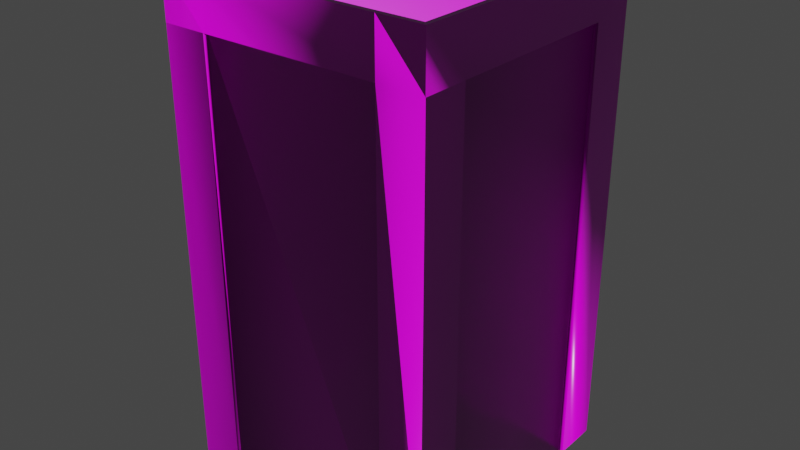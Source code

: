 # Source: building_C.blend  (saved by Blender 2.90.8; exported with 4.5.12 LTS)
import bpy
from mathutils import Matrix  # noqa: F401  (used for matrix-valued properties, if any)

bpy.ops.wm.read_factory_settings(use_empty=True)
scene = bpy.context.scene
scene.name = 'Scene'

# ---- collections
col_collection = bpy.data.collections.new('Collection'); scene.collection.children.link(col_collection)

# ---- images (referenced by path relative to the original .blend; pixels are not part of the script)
import os
ASSET_DIR = os.environ.get("B2B_ASSET_DIR", "")  # directory of the original .blend (textures are referenced by path, not embedded)
HERE = os.path.dirname(os.path.abspath(__file__))  # packed textures are extracted next to this script under _unpacked/

def load_image(name, relpath, width, height, colorspace="sRGB"):
    """Load a texture the original file referenced (path relative to the .blend, or extracted next to this script)."""
    p = next((c for c in (os.path.join(HERE, relpath), os.path.join(ASSET_DIR, relpath)) if relpath and os.path.exists(c)), "")
    if p:
        img = bpy.data.images.load(p, check_existing=True)
        img.name = name
    else:  # same state as the original file: an image datablock whose file is absent (Cycles renders it pink)
        img = bpy.data.images.new(name, width, height)
        img.source = "FILE"
        img.filepath = "//" + (relpath or name)
    img.colorspace_settings.name = colorspace
    return img
img_concrete_floor_02_diff_4k_png = load_image('concrete_floor_02_diff_4k.png', 'textures/concrete_floor_02_diff_4k.jpg', 1024, 1024, 'sRGB')
img_concrete_floor_02_nor_4k_png = load_image('concrete_floor_02_Nor_4k.png', 'textures/concrete_floor_02_nor_gl_4k.exr', 1024, 1024, 'Non-Color')
img_concrete_floor_02_rough_4k_png = load_image('concrete_floor_02_rough_4k.png', 'textures/concrete_floor_02_rough_4k.jpg', 1024, 1024, 'Non-Color')

# ---- materials (node trees are filled in below, after node groups)
mat_concrete_floor_02 = bpy.data.materials.new('concrete_floor_02')
mat_concrete_floor_02.use_transparent_shadow = False
mat_concrete_floor_02.roughness = 0.5

# ---- material node trees
mat_concrete_floor_02.use_nodes = True; mat_concrete_floor_02.node_tree.nodes.clear()
_N = mat_concrete_floor_02.node_tree.nodes; _L = mat_concrete_floor_02.node_tree.links
n0 = _N.new('ShaderNodeBsdfPrincipled'); n0.name = 'Principled BSDF'; n0.location = (10, 300)
n0.distribution = 'GGX'
n0.subsurface_method = 'BURLEY'
n0.inputs[3].default_value = 1.45
n0.inputs[27].default_value = (0.0, 0.0, 0.0, 1.0)
n0.inputs[28].default_value = 1.0
n1 = _N.new('ShaderNodeOutputMaterial'); n1.name = 'Material Output'; n1.location = (300, 300)
n2 = _N.new('ShaderNodeNormalMap'); n2.name = 'Normal Map'; n2.location = (-300, -300)
n2.label = 'Normal/Map'
n3 = _N.new('ShaderNodeTexImage'); n3.name = 'Image Texture'; n3.location = (-300, 600)
n3.image = img_concrete_floor_02_diff_4k_png
n4 = _N.new('ShaderNodeTexCoord'); n4.name = 'Texture Coordinate'; n4.location = (-1500, 300)
n4.label = 'Texture Coords'
n5 = _N.new('ShaderNodeMapping'); n5.name = 'Mapping'; n5.location = (-600, 600)
n5.vector_type = 'TEXTURE'
n5.inputs[3].default_value = (2.0, 2.0, 2.0)
n6 = _N.new('ShaderNodeTexImage'); n6.name = 'Image Texture.001'; n6.location = (-600, -900)
n6.image = img_concrete_floor_02_nor_4k_png
n7 = _N.new('ShaderNodeMapping'); n7.name = 'Mapping.001'; n7.location = (-900, -900)
n7.vector_type = 'TEXTURE'
n7.inputs[3].default_value = (2.0, 2.0, 2.0)
n8 = _N.new('ShaderNodeTexImage'); n8.name = 'Image Texture.002'; n8.location = (-300, 300)
n8.image = img_concrete_floor_02_rough_4k_png
n9 = _N.new('ShaderNodeMapping'); n9.name = 'Mapping.002'; n9.location = (-600, 300)
n9.vector_type = 'TEXTURE'
n9.inputs[3].default_value = (2.0, 2.0, 2.0)
_L.new(n0.outputs[0], n1.inputs[0])
_L.new(n2.outputs[0], n0.inputs[5])
_L.new(n3.outputs[0], n0.inputs[0])
_L.new(n5.outputs[0], n3.inputs[0])
_L.new(n4.outputs[2], n5.inputs[0])
_L.new(n6.outputs[0], n2.inputs[1])
_L.new(n7.outputs[0], n6.inputs[0])
_L.new(n4.outputs[2], n7.inputs[0])
_L.new(n8.outputs[0], n0.inputs[2])
_L.new(n9.outputs[0], n8.inputs[0])
_L.new(n4.outputs[2], n9.inputs[0])
n1.is_active_output = True

# ---- world
world_world = bpy.data.worlds.new('World'); scene.world = world_world
world_world.use_nodes = True; world_world.node_tree.nodes.clear()
_N = world_world.node_tree.nodes; _L = world_world.node_tree.links
n0 = _N.new('ShaderNodeOutputWorld'); n0.name = 'World Output'; n0.location = (300, 300)
n1 = _N.new('ShaderNodeBackground'); n1.name = 'Background'; n1.location = (10, 300)
n1.inputs[0].default_value = (0.05088, 0.05088, 0.05088, 1.0)
_L.new(n1.outputs[0], n0.inputs[0])
n0.is_active_output = True
world_world.color = (0.05088, 0.05088, 0.05088)
world_world.use_sun_shadow = False
world_world.sun_shadow_jitter_overblur = 0.0

# ---- meshes
me_cube_001 = bpy.data.meshes.new('Cube.001')
me_cube_001.from_pydata([(-91.51, -91.51, 193.6), (-91.51, 91.51, 193.6), (91.51, -91.51, 193.6), (91.51, 91.51, 193.6), (-93.27, -93.27, 195.8), (-93.27, 93.27, 195.8), (93.27, 93.27, 195.8), (93.27, -93.27, 195.8), (-96.87, -96.87, 195.8), (-96.87, 96.87, 195.8), (96.87, 96.87, 195.8), (96.87, -96.87, 195.8), (-61.0, 91.51, 193.6), (61.0, 91.51, 193.6), (62.18, 93.27, 195.8), (-62.18, 93.27, 195.8), (64.58, 96.87, 159.6), (-61.0, -91.51, 193.6), (-64.58, 96.87, 159.6), (61.0, -91.51, 193.6), (62.18, -93.27, 195.8), (-64.58, -96.87, 159.6), (-62.18, -93.27, 195.8), (-64.58, -96.87, 195.8), (64.58, -96.87, 159.6), (64.58, -96.87, 195.8), (96.87, -96.87, 159.6), (96.87, 96.87, 159.6), (-64.58, 96.87, 195.8), (-96.87, 96.87, 159.6), (64.58, 96.87, 195.8), (-96.87, -96.87, 159.6), (91.51, 61.0, 193.6), (91.51, -61.0, 193.6), (93.27, -62.18, 195.8), (93.27, 62.18, 195.8), (-91.51, 61.0, 193.6), (-91.51, -61.0, 193.6), (-93.27, -62.18, 195.8), (-93.27, 62.18, 195.8), (-96.87, 64.58, 195.8), (-96.87, -64.58, 195.8), (96.87, -64.58, 195.8), (96.87, 64.58, 195.8), (61.0, 61.0, 193.6), (61.0, -61.0, 193.6), (-96.87, -64.58, 159.6), (-96.87, 64.58, 159.6), (-61.0, 61.0, 193.6), (-61.0, -61.0, 193.6), (96.87, 64.58, 159.6), (96.87, -64.58, 159.6), (-64.58, -93.87, 159.6), (64.58, -93.87, 159.6), (93.87, 64.58, 159.6), (93.87, -64.58, 159.6), (64.58, 93.87, 159.6), (-64.58, 93.87, 159.6), (-93.87, -64.58, 159.6), (-93.87, 64.58, 159.6), (-96.87, 96.87, -154.7), (96.87, 96.87, -154.7), (96.87, -96.87, -154.7), (-96.87, -96.87, -154.7), (64.58, -96.87, -154.7), (-64.58, -96.87, -154.7), (-64.58, 96.87, -154.7), (64.58, 96.87, -154.7), (96.87, 64.58, -154.7), (96.87, -64.58, -154.7), (-96.87, -64.58, -154.7), (-96.87, 64.58, -154.7), (64.58, -93.87, -154.7), (-64.58, -93.87, -154.7), (93.87, 64.58, -154.7), (93.87, -64.58, -154.7), (-64.58, 93.87, -154.7), (64.58, 93.87, -154.7), (-93.87, -64.58, -154.7), (-93.87, 64.58, -154.7)], [], [(33, 2, 7, 34), (13, 3, 6, 14), (49, 37, 0, 17), (22, 4, 8, 23), (39, 5, 9, 40), (47, 71, 79, 59), (34, 7, 11, 42), (36, 1, 5, 39), (17, 0, 4, 22), (47, 40, 9, 29), (16, 30, 10, 27), (51, 42, 11, 26), (21, 23, 8, 31), (14, 6, 10, 30), (28, 15, 14, 30), (5, 15, 28, 9), (24, 21, 52, 53), (26, 11, 25, 24), (29, 9, 28, 18), (17, 22, 20, 19), (2, 19, 20, 7), (71, 47, 29, 60), (67, 16, 27, 61), (20, 22, 23, 25), (69, 51, 26, 62), (7, 20, 25, 11), (49, 17, 19, 45), (65, 21, 31, 63), (33, 45, 19, 2), (23, 21, 24, 25), (62, 26, 24, 64), (12, 13, 14, 15), (1, 12, 15, 5), (28, 30, 16, 18), (60, 29, 18, 66), (44, 45, 33, 32), (3, 13, 44, 32), (48, 49, 45, 44), (12, 48, 44, 13), (61, 27, 50, 68), (46, 47, 59, 58), (63, 31, 46, 70), (42, 51, 50, 43), (27, 10, 43, 50), (46, 41, 40, 47), (31, 8, 41, 46), (37, 36, 39, 38), (0, 37, 38, 4), (34, 42, 43, 35), (6, 35, 43, 10), (38, 39, 40, 41), (4, 38, 41, 8), (36, 37, 49, 48), (12, 1, 36, 48), (32, 33, 34, 35), (3, 32, 35, 6), (64, 24, 53, 72), (50, 51, 55, 54), (68, 50, 54, 74), (66, 18, 57, 76), (18, 16, 56, 57), (78, 58, 59, 79), (70, 46, 58, 78), (57, 56, 77, 76), (51, 69, 75, 55), (54, 55, 75, 74), (21, 65, 73, 52), (52, 73, 72, 53), (16, 67, 77, 56)])
me_cube_001.polygons.foreach_set('use_smooth', [True] * 69)
_k = set([(0, 4), (0, 17), (0, 37), (1, 5), (1, 12), (1, 36), (2, 7), (2, 19), (2, 33), (3, 6), (3, 13), (3, 32), (4, 22), (4, 38), (5, 15), (5, 39), (6, 14), (6, 35), (7, 20), (7, 34), (8, 23), (8, 31), (8, 41), (9, 28), (9, 29), (9, 40), (10, 27), (10, 30), (10, 43), (11, 25), (11, 26), (11, 42), (12, 13), (14, 15), (17, 19), (20, 22), (23, 25), (26, 62), (27, 61), (28, 30), (29, 60), (31, 63), (32, 33), (34, 35), (36, 37), (38, 39), (40, 41), (42, 43)])
me_cube_001.attributes.new('sharp_edge', 'BOOLEAN', 'EDGE').data.foreach_set('value', [ (min(e.vertices), max(e.vertices)) in _k for e in me_cube_001.edges])
_uv = me_cube_001.uv_layers.new(name='UVMap')
_uv.uv.foreach_set('vector', [0.8982, 0.7283, 0.8982, 0.6748, 0.9036, 0.6709, 0.9036, 0.7258, 0.2571, 0.5318, 0.2571, 0.4782, 0.2609, 0.4744, 0.2609, 0.5292, 0.7088, 0.7283, 0.6709, 0.7283, 0.6709, 0.6748, 0.7088, 0.6748, 0.1984, 0.8098, 0.2372, 0.8098, 0.2417, 0.8162, 0.2014, 0.8162, 0.2372, 0.5356, 0.2372, 0.4808, 0.2417, 0.4744, 0.2417, 0.5314, 0.0, 0.6367, 1.951, 0.6777, 1.913, 0.4518, 0.0, 0.6367, 0.2571, 0.755, 0.2571, 0.8098, 0.2526, 0.8162, 0.2526, 0.7592, 0.2417, 0.5318, 0.2417, 0.4782, 0.2471, 0.4744, 0.2471, 0.5292, 0.2609, 0.5318, 0.2609, 0.4782, 0.2648, 0.4744, 0.2648, 0.5292, 0.0, 0.6367, 0.6709, 0.05697, 0.6709, 0.0, 0.0, 0.6298, 0.0, 0.4241, 0.3418, 0.05697, 0.3418, 0.0, 0.0, 0.4734, 0.0, 0.162, 0.05697, 0.4744, 0.0, 0.4744, 0.0, 0.1807, 0.0, 0.4241, 0.3418, 0.3988, 0.3418, 0.3418, 0.0, 0.4734, 0.04328, 0.4808, 0.004494, 0.4808, 0.0, 0.4744, 0.04028, 0.4744, 0.2014, 0.4744, 0.1984, 0.4808, 0.04328, 0.4808, 0.04028, 0.4744, 0.2372, 0.4808, 0.1984, 0.4808, 0.2014, 0.4744, 0.2417, 0.4744, 0.0, 0.5064, 0.0, 0.4241, 0.0, 0.4241, 0.0, 0.5064, 0.0, 0.3418, 0.3418, 0.6836, 0.3418, 0.6266, 0.0, 0.5064, 0.0, 0.3418, 0.3418, 0.3418, 0.3418, 0.2848, 0.0, 0.457, 0.2609, 0.5318, 0.2648, 0.5292, 0.2648, 0.7486, 0.2609, 0.7461, 0.2609, 0.7996, 0.2609, 0.7461, 0.2648, 0.7486, 0.2648, 0.8035, 1.951, 0.6777, 0.0, 0.6367, 0.0, 0.6298, 0.0, 0.3732, 0.0, 0.5032, 0.0, 0.4241, 0.0, 0.4734, 0.0, 0.2042, 0.04328, 0.8098, 0.1984, 0.8098, 0.2014, 0.8162, 0.04028, 0.8162, 1.912, 0.04178, 0.0, 0.162, 0.0, 0.1807, 0.0, 0.3131, 0.004494, 0.8098, 0.04328, 0.8098, 0.04028, 0.8162, 0.0, 0.8162, 0.7088, 0.7283, 0.7088, 0.6748, 0.8603, 0.6748, 0.8603, 0.7283, 1.966, 0.5033, 0.0, 0.4241, 0.0, 0.4734, 0.0, 0.8881, 0.8982, 0.7283, 0.8603, 0.7283, 0.8603, 0.6748, 0.8982, 0.6748, 0.3418, 0.3988, 0.0, 0.4241, 0.0, 0.5064, 0.3418, 0.6266, 0.0, 0.3354, 0.0, 0.3418, 0.0, 0.5064, 1.966, 0.2034, 0.2571, 0.7461, 0.2571, 0.5318, 0.2609, 0.5292, 0.2609, 0.7486, 0.2571, 0.7996, 0.2571, 0.7461, 0.2609, 0.7486, 0.2609, 0.8035, 0.3418, 0.2848, 0.3418, 0.05697, 0.0, 0.4241, 0.0, 0.457, 0.0, 0.3354, 0.0, 0.3418, 0.0, 0.457, 0.0, 0.4009, 0.8603, 0.9426, 0.8603, 0.7283, 0.8982, 0.7283, 0.8982, 0.9426, 0.8982, 0.9962, 0.8603, 0.9962, 0.8603, 0.9426, 0.8982, 0.9426, 0.7088, 0.9426, 0.7088, 0.7283, 0.8603, 0.7283, 0.8603, 0.9426, 0.7088, 0.9962, 0.7088, 0.9426, 0.8603, 0.9426, 0.8603, 0.9962, 0.0, 0.169, 0.0, 0.06836, 0.0, 0.08709, 1.966, 0.2372, 0.0, 0.664, 0.0, 0.6367, 0.0, 0.6367, 0.0, 0.664, 0.0, 0.4518, 0.0, 0.6709, 0.0, 0.664, 1.912, 0.4125, 0.05697, 0.4744, 0.0, 0.162, 0.0, 0.08709, 0.2848, 0.4744, 0.0, 0.06836, 0.3418, 0.4744, 0.2848, 0.4744, 0.0, 0.08709, 0.0, 0.664, 0.6709, 0.2848, 0.6709, 0.05697, 0.0, 0.6367, 0.0, 0.6709, 0.6709, 0.3418, 0.6709, 0.2848, 0.0, 0.664, 0.2417, 0.7461, 0.2417, 0.5318, 0.2471, 0.5292, 0.2471, 0.7486, 0.2417, 0.7996, 0.2417, 0.7461, 0.2471, 0.7486, 0.2471, 0.8035, 0.2571, 0.755, 0.2526, 0.7592, 0.2526, 0.5314, 0.2571, 0.5356, 0.2571, 0.4808, 0.2571, 0.5356, 0.2526, 0.5314, 0.2526, 0.4744, 0.2372, 0.755, 0.2372, 0.5356, 0.2417, 0.5314, 0.2417, 0.7592, 0.2372, 0.8098, 0.2372, 0.755, 0.2417, 0.7592, 0.2417, 0.8162, 0.6709, 0.9426, 0.6709, 0.7283, 0.7088, 0.7283, 0.7088, 0.9426, 0.7088, 0.9962, 0.6709, 0.9962, 0.6709, 0.9426, 0.7088, 0.9426, 0.8982, 0.9426, 0.8982, 0.7283, 0.9036, 0.7258, 0.9036, 0.9452, 0.8982, 0.9962, 0.8982, 0.9426, 0.9036, 0.9452, 0.9036, 1.0, 1.966, 0.2034, 0.0, 0.5064, 0.0, 0.5064, 1.922, 0.3323, 0.0, 0.08709, 0.0, 0.162, 0.0, 0.162, 0.0, 0.08709, 1.966, 0.2372, 0.0, 0.08709, 0.0, 0.08709, 1.924, 0.02, 0.0, 0.4009, 0.0, 0.457, 0.0, 0.457, 0.0, 0.4552, 0.0, 0.457, 0.0, 0.4241, 0.0, 0.4241, 0.0, 0.457, 1.968, 0.4668, 0.0, 0.664, 0.0, 0.6367, 1.913, 0.4518, 1.912, 0.4125, 0.0, 0.664, 0.0, 0.664, 1.968, 0.4668, 0.0, 0.457, 0.0, 0.4241, 0.0, 0.4967, 0.0, 0.4552, 0.0, 0.162, 1.912, 0.04178, 1.968, 0.1481, 0.0, 0.162, 0.0, 0.08709, 0.0, 0.162, 1.968, 0.1481, 1.924, 0.02, 0.0, 0.4241, 1.966, 0.5033, 1.904, 0.517, 0.0, 0.4241, 0.0, 0.4241, 1.904, 0.517, 1.922, 0.3323, 0.0, 0.5064, 0.0, 0.4241, 0.0, 0.5032, 0.0, 0.4967, 0.0, 0.4241])
me_cube_001.materials.append(mat_concrete_floor_02)
me_cube_001.use_remesh_fix_poles = True
me_cube_001.use_remesh_preserve_attributes = False
me_cube_001.use_mirror_vertex_groups = False
me_cube_001.update()
me_cube_001.normals_split_custom_set([tuple(v) for v in zip(*[iter([-0.7779, 0.0, 0.6284, -0.7779, 0.0, 0.6284, -0.7779, 0.0, 0.6284, -0.7779, 0.0, 0.6284, 0.0, -0.7779, 0.6284, 0.0, -0.7779, 0.6284, 0.0, -0.7779, 0.6284, 0.0, -0.7779, 0.6284, 0.0, 0.0, 1.0, 0.0, 0.0, 1.0, 0.0, 0.0, 1.0, 0.0, 0.0, 1.0, 0.0, -0.000593, 1.0, -0.0002973, -0.0002965, 1.0, -0.0002973, -0.0002965, 1.0, 0.0, -0.000593, 1.0, -0.0005945, 0.0, 1.0, -0.0002973, 0.0002965, 1.0, -0.0002973, 0.0002965, 1.0, -0.0005945, 0.0, 1.0, -0.9045, -0.3015, -0.3015, -0.6779, -0.6778, 0.2845, -0.9051, -0.4252, -6.478e-05, -0.5774, -0.5774, -0.5774, 0.0005944, 0.0, 1.0, 0.0002973, -0.0002965, 1.0, 0.0002973, -0.0002965, 1.0, 0.0005945, 0.0, 1.0, 0.7779, 0.0, 0.6284, 0.7779, 0.0, 0.6284, 0.7779, 0.0, 0.6284, 0.7779, 0.0, 0.6284, 0.0, 0.7779, 0.6284, 0.0, 0.7779, 0.6284, 0.0, 0.7779, 0.6284, 0.0, 0.7779, 0.6284, -0.9045, -0.3015, -0.3015, -1.0, 1.046e-07, 0.0, -1.0, 2.093e-07, 0.0, -1.0, 1.046e-07, 0.0, -0.3015, 0.9045, -0.3015, 0.0, 1.0, -2.093e-07, 0.0, 1.0, -2.093e-07, 0.0, 1.0, -2.249e-07, 0.9045, 0.3015, -0.3015, 1.0, 0.0, 0.0, 1.0, 0.0, 0.0, 1.0, 0.0, 0.0, 0.3015, -0.9045, -0.3015, 0.0, -1.0, 2.093e-07, 0.0, -1.0, 2.093e-07, -2.867e-14, -1.0, 2.249e-07, 0.0, 0.000593, 1.0, 0.0002973, 0.0002965, 1.0, 0.0002973, 0.0002965, 1.0, 0.0, 0.000593, 1.0, 0.0, 0.000593, 1.0, 0.0, 0.000593, 1.0, 0.0, 0.000593, 1.0, 0.0, 0.000593, 1.0, -0.0002973, 0.0002965, 1.0, 0.0, 0.000593, 1.0, 0.0, 0.000593, 1.0, -0.0002973, 0.0002965, 1.0, -0.3015, -0.9045, -0.3015, 0.3015, -0.9045, -0.3015, 0.5774, -0.5774, -0.5774, -0.5774, -0.5774, -0.5774, 0.0, -1.0, 2.249e-07, 0.0, -1.0, 2.093e-07, 0.0, -1.0, 2.093e-07, -0.3015, -0.9045, -0.3015, 0.0, 1.0, -2.249e-07, 0.0, 1.0, -2.093e-07, 0.0, 1.0, -2.093e-07, 0.3015, 0.9045, -0.3015, 0.0, 0.7779, 0.6284, 0.0, 0.7779, 0.6284, 0.0, 0.7779, 0.6284, 0.0, 0.7779, 0.6284, 0.0, 0.7779, 0.6284, 0.0, 0.7779, 0.6284, 0.0, 0.7779, 0.6284, 0.0, 0.7779, 0.6284, -0.6779, -0.6778, 0.2845, -0.9045, -0.3015, -0.3015, -1.0, 1.046e-07, 0.0, -1.0, 0.0, 0.0, -0.7071, 0.7071, -1.701e-07, -0.3015, 0.9045, -0.3015, 0.0, 1.0, -2.249e-07, 0.0, 1.0, -2.405e-07, 0.0, -0.000593, 1.0, 0.0, -0.000593, 1.0, 0.0, -0.000593, 1.0, 0.0, -0.000593, 1.0, 0.879, 0.4767, 2.712e-05, 0.9045, 0.3015, -0.3015, 1.0, 0.0, 0.0, 1.0, 0.0, 0.0, 0.0002973, -0.0002965, 1.0, 0.0, -0.000593, 1.0, 0.0, -0.000593, 1.0, 0.0002973, -0.0002965, 1.0, 0.0, 0.0, 1.0, 0.0, 0.0, 1.0, 0.0, 0.0, 1.0, 0.0, 0.0, 1.0, 0.4767, -0.879, -0.0002726, 0.3015, -0.9045, -0.3015, -2.867e-14, -1.0, 2.249e-07, -5.735e-14, -1.0, 2.405e-07, 0.0, 0.0, 1.0, 0.0, 0.0, 1.0, 0.0, 0.0, 1.0, 0.0, 0.0, 1.0, 0.0, -1.0, 2.093e-07, 0.3015, -0.9045, -0.3015, -0.3015, -0.9045, -0.3015, 0.0, -1.0, 2.093e-07, 0.0, -1.0, 2.405e-07, 0.0, -1.0, 2.249e-07, -0.3015, -0.9045, -0.3015, -0.6779, -0.6778, 0.2845, 0.0, -0.7779, 0.6284, 0.0, -0.7779, 0.6284, 0.0, -0.7779, 0.6284, 0.0, -0.7779, 0.6284, 0.0, -0.7779, 0.6284, 0.0, -0.7779, 0.6284, 0.0, -0.7779, 0.6284, 0.0, -0.7779, 0.6284, 0.0, 1.0, -2.093e-07, 0.0, 1.0, -2.093e-07, -0.3015, 0.9045, -0.3015, 0.3015, 0.9045, -0.3015, 0.0, 1.0, -2.405e-07, 0.0, 1.0, -2.249e-07, 0.3015, 0.9045, -0.3015, 0.7071, 0.7071, -1.701e-07, 0.0, 0.0, 1.0, 0.0, 0.0, 1.0, 0.0, 0.0, 1.0, 0.0, 0.0, 1.0, 0.0, 0.0, 1.0, 0.0, 0.0, 1.0, 0.0, 0.0, 1.0, 0.0, 0.0, 1.0, 0.0, 0.0, 1.0, 0.0, 0.0, 1.0, 0.0, 0.0, 1.0, 0.0, 0.0, 1.0, 0.0, 0.0, 1.0, 0.0, 0.0, 1.0, 0.0, 0.0, 1.0, 0.0, 0.0, 1.0, 1.0, 0.0, 0.0, 1.0, 0.0, 0.0, 0.9045, -0.3015, -0.3015, 0.6778, -0.678, 0.2845, -0.9045, 0.3015, -0.3015, -0.9045, -0.3015, -0.3015, -0.5774, -0.5774, -0.5774, -0.5774, 0.5774, -0.5774, -1.0, 0.0, 0.0, -1.0, 0.0, 0.0, -0.9045, 0.3015, -0.3015, -0.678, 0.6778, 0.2845, 1.0, 0.0, 0.0, 0.9045, 0.3015, -0.3015, 0.9045, -0.3015, -0.3015, 1.0, 0.0, 0.0, 1.0, 0.0, 0.0, 1.0, 0.0, 0.0, 1.0, 0.0, 0.0, 0.9045, -0.3015, -0.3015, -0.9045, 0.3015, -0.3015, -1.0, 0.0, 0.0, -1.0, 1.046e-07, 0.0, -0.9045, -0.3015, -0.3015, -1.0, 0.0, 0.0, -1.0, 0.0, 0.0, -1.0, 0.0, 0.0, -0.9045, 0.3015, -0.3015, 0.7779, 0.0, 0.6284, 0.7779, 0.0, 0.6284, 0.7779, 0.0, 0.6284, 0.7779, 0.0, 0.6284, 0.7779, 0.0, 0.6284, 0.7779, 0.0, 0.6284, 0.7779, 0.0, 0.6284, 0.7779, 0.0, 0.6284, 0.0005944, 0.0, 1.0, 0.0005945, 0.0, 1.0, 0.0005945, 0.0, 1.0, 0.0005944, 0.0, 1.0, 0.0002973, 0.0002965, 1.0, 0.0005944, 0.0, 1.0, 0.0005945, 0.0, 1.0, 0.0002973, 0.0002965, 1.0, -0.0005945, 0.0, 1.0, -0.0005945, 0.0, 1.0, -0.0005945, 0.0, 1.0, -0.0005945, 0.0, 1.0, -0.0002973, -0.0002965, 1.0, -0.0005945, 0.0, 1.0, -0.0005945, 0.0, 1.0, -0.0002973, -0.0002965, 1.0, 0.0, 0.0, 1.0, 0.0, 0.0, 1.0, 0.0, 0.0, 1.0, 0.0, 0.0, 1.0, 0.0, 0.0, 1.0, 0.0, 0.0, 1.0, 0.0, 0.0, 1.0, 0.0, 0.0, 1.0, -0.7779, 0.0, 0.6284, -0.7779, 0.0, 0.6284, -0.7779, 0.0, 0.6284, -0.7779, 0.0, 0.6284, -0.7779, 0.0, 0.6284, -0.7779, 0.0, 0.6284, -0.7779, 0.0, 0.6284, -0.7779, 0.0, 0.6284, -0.6779, -0.6778, 0.2845, -0.3015, -0.9045, -0.3015, -0.5774, -0.5774, -0.5774, -0.6653, -0.665, -0.3393, 0.9045, -0.3015, -0.3015, 0.9045, 0.3015, -0.3015, 0.5774, 0.5774, -0.5774, 0.5774, -0.5774, -0.5774, 0.6778, -0.678, 0.2845, 0.9045, -0.3015, -0.3015, 0.5774, -0.5774, -0.5774, 0.6651, -0.6652, -0.3393, 0.7071, 0.7071, -1.701e-07, 0.3015, 0.9045, -0.3015, 0.5774, 0.5774, -0.5774, 0.7071, 0.7071, -1.701e-07, 0.3015, 0.9045, -0.3015, -0.3015, 0.9045, -0.3015, -0.5774, 0.5774, -0.5774, 0.5774, 0.5774, -0.5774, -0.9051, 0.4252, -1.101e-07, -0.5774, 0.5774, -0.5774, -0.5774, -0.5774, -0.5774, -0.9051, -0.4252, -6.478e-05, -0.678, 0.6778, 0.2845, -0.9045, 0.3015, -0.3015, -0.5774, 0.5774, -0.5774, -0.9051, 0.4252, -1.101e-07, 0.5774, 0.5774, -0.5774, -0.5774, 0.5774, -0.5774, -0.7071, 0.7071, -1.701e-07, 0.7071, 0.7071, -1.701e-07, 0.9045, 0.3015, -0.3015, 0.879, 0.4767, 2.712e-05, 0.4252, 0.9051, -1.101e-07, 0.5774, 0.5774, -0.5774, 0.5774, -0.5774, -0.5774, 0.5774, 0.5774, -0.5774, 0.4252, 0.9051, -1.101e-07, 0.6651, -0.6652, -0.3393, 0.3015, -0.9045, -0.3015, 0.4767, -0.879, -0.0002726, 0.9051, -0.4252, 1.023e-07, 0.5774, -0.5774, -0.5774, 0.5774, -0.5774, -0.5774, 0.9051, -0.4252, 1.023e-07, -0.6653, -0.665, -0.3393, -0.5774, -0.5774, -0.5774, -0.3015, 0.9045, -0.3015, -0.7071, 0.7071, -1.701e-07, -0.7071, 0.7071, -1.701e-07, -0.5774, 0.5774, -0.5774])] * 3)])

# ---- objects
ob_cube_001 = bpy.data.objects.new('Cube.001', me_cube_001)

# ---- transforms, parenting, visibility, modifiers, constraints
ob_cube_001.location = (0.0, 0.0, 0.0)
ob_cube_001.rotation_euler = (-1.629e-07, 0.0, 0.0)
ob_cube_001.color = (0.8, 0.8, 0.8, 1.0)
ob_cube_001.lineart.crease_threshold = 0.0

# ---- collection membership
col_collection.objects.link(ob_cube_001)

# ---- scene / render settings (as saved in the file)
scene.frame_start = 1; scene.frame_end = 250; scene.frame_set(1)
scene.render.engine = 'BLENDER_EEVEE_NEXT'
scene.cycles.use_denoising = False
scene.cycles.samples = 128
scene.cycles.sampling_pattern = 'TABULATED_SOBOL'
scene.cycles.use_adaptive_sampling = False
scene.cycles.use_light_tree = False
scene.view_settings.view_transform = 'Filmic'
bpy.context.view_layer.update()

# ---- added for rendering (the .blend has no active camera and no usable light): camera, sun
cam_auto = bpy.data.cameras.new('AutoCamera')
cam_auto.lens = 50.0
cam_auto.sensor_width = 36.0
cam_auto.clip_end = 7223.57
ob_auto_camera = bpy.data.objects.new('AutoCamera', cam_auto)
scene.collection.objects.link(ob_auto_camera)
ob_auto_camera.location = (411.601, -493.922, 349.806)
ob_auto_camera.rotation_euler = (1.09748, -7.21219e-08, 0.694738)
scene.camera = ob_auto_camera
light_auto_sun = bpy.data.lights.new('AutoSun', 'SUN')
light_auto_sun.energy = 3.0
light_auto_sun.angle = 0.0523599
ob_auto_sun = bpy.data.objects.new('AutoSun', light_auto_sun)
scene.collection.objects.link(ob_auto_sun)
ob_auto_sun.rotation_euler = (0.872665, 0.174533, 0.523599)
bpy.context.view_layer.update()
